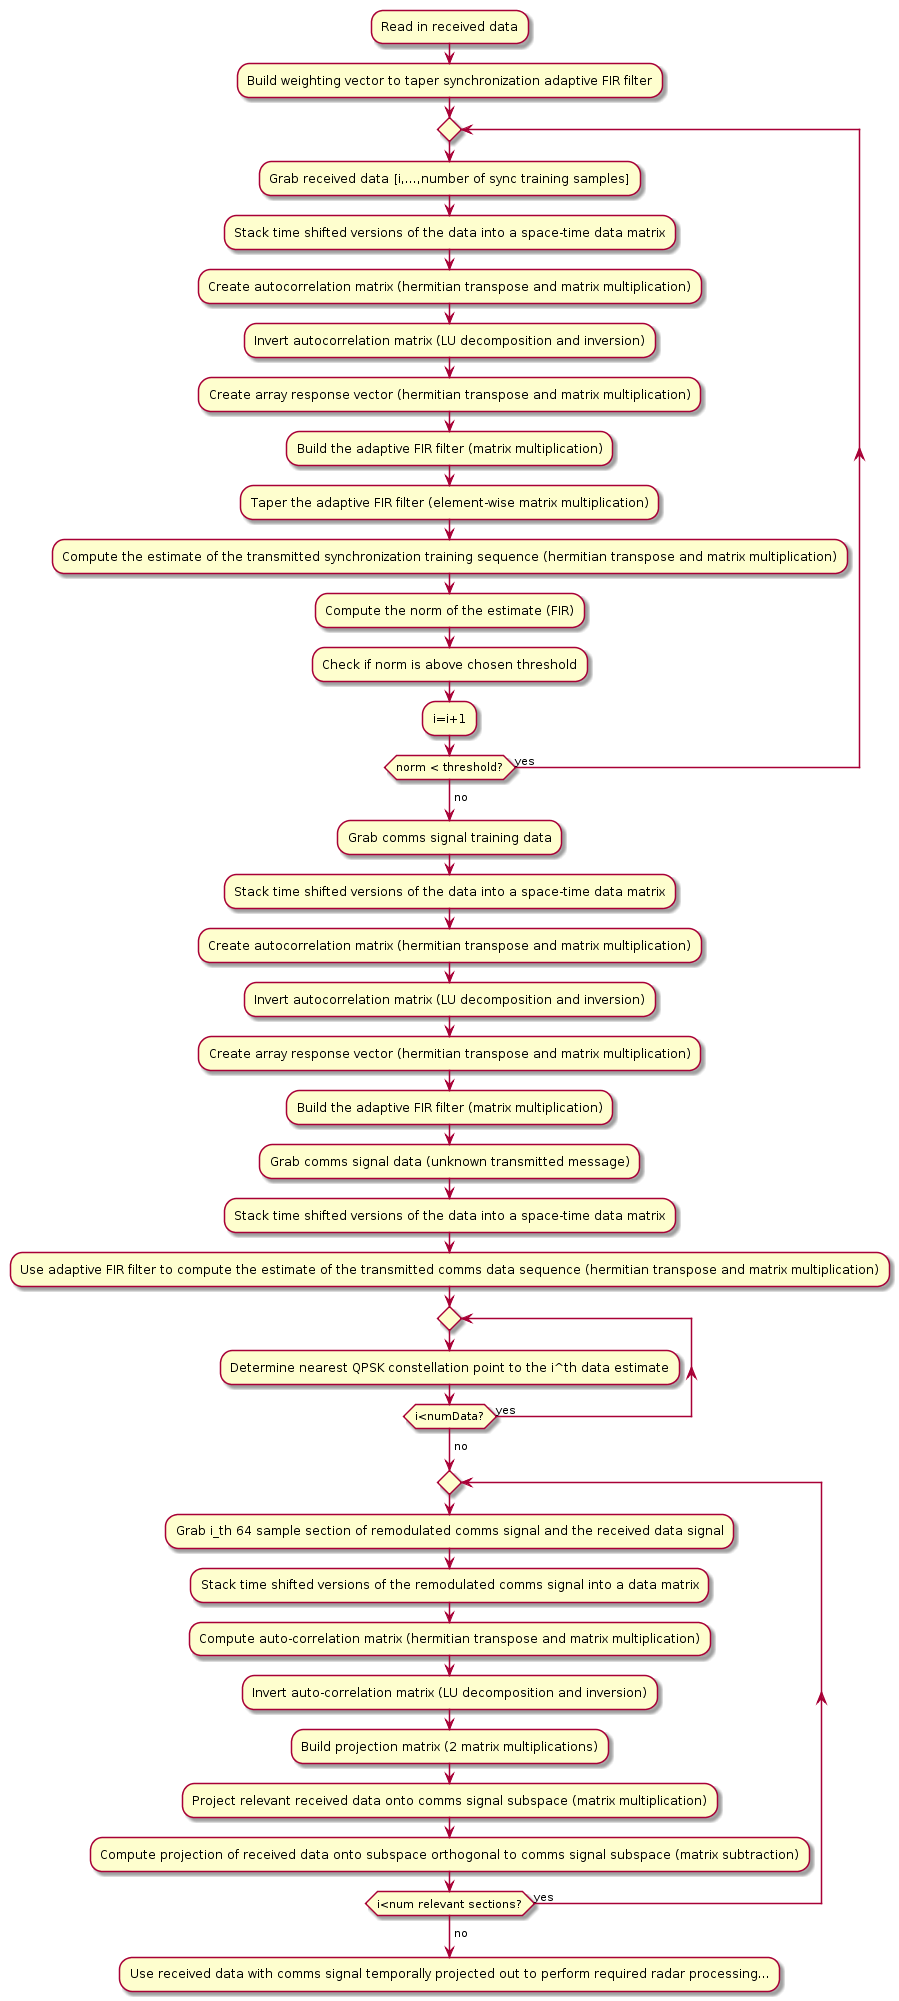

The diagram above was rendered by PlantUML. Its source (embedded in the PNG):
@startuml

:Read in received data;
:Build weighting vector to taper synchronization adaptive FIR filter;

repeat
    :Grab received data [i,...,number of sync training samples];
    :Stack time shifted versions of the data into a space-time data matrix;
    :Create autocorrelation matrix (hermitian transpose and matrix multiplication);
    :Invert autocorrelation matrix (LU decomposition and inversion);
    :Create array response vector (hermitian transpose and matrix multiplication);
    :Build the adaptive FIR filter (matrix multiplication);
    :Taper the adaptive FIR filter (element-wise matrix multiplication);
    :Compute the estimate of the transmitted synchronization training sequence (hermitian transpose and matrix multiplication);
    :Compute the norm of the estimate (FIR);
    :Check if norm is above chosen threshold;
    :i=i+1;
repeat while (norm < threshold?) is (yes)
->no;

:Grab comms signal training data;
:Stack time shifted versions of the data into a space-time data matrix;
:Create autocorrelation matrix (hermitian transpose and matrix multiplication);
:Invert autocorrelation matrix (LU decomposition and inversion);
:Create array response vector (hermitian transpose and matrix multiplication);
:Build the adaptive FIR filter (matrix multiplication);
:Grab comms signal data (unknown transmitted message);
:Stack time shifted versions of the data into a space-time data matrix;
:Use adaptive FIR filter to compute the estimate of the transmitted comms data sequence (hermitian transpose and matrix multiplication);

repeat
    :Determine nearest QPSK constellation point to the i^th data estimate;
repeat while (i<numData?) is (yes)
->no;

repeat
    :Grab i_th 64 sample section of remodulated comms signal and the received data signal;
    :Stack time shifted versions of the remodulated comms signal into a data matrix;
    :Compute auto-correlation matrix (hermitian transpose and matrix multiplication);
    :Invert auto-correlation matrix (LU decomposition and inversion);
    :Build projection matrix (2 matrix multiplications);
    :Project relevant received data onto comms signal subspace (matrix multiplication);
    :Compute projection of received data onto subspace orthogonal to comms signal subspace (matrix subtraction);
repeat while (i<num relevant sections?) is (yes)
->no;

:Use received data with comms signal temporally projected out to perform required radar processing...;



@enduml